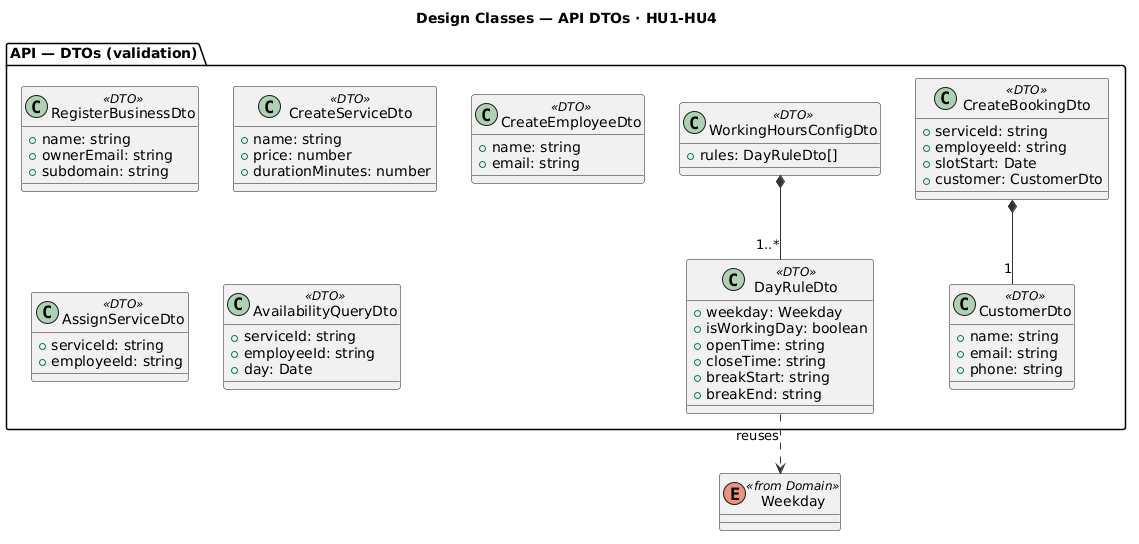

The diagram above was rendered by PlantUML. Its source (embedded in the PNG):
@startuml classes_design_dtos
' =====================================================================
' Design Classes — package "API — DTOs (validation)" (HU1-HU4)
' Detail of classes_design.puml. Request/response contracts validated
' by NestJS ValidationPipe. Enums come from the Domain package.
' =====================================================================
skinparam shadowing false
skinparam defaultFontName "Helvetica"
skinparam backgroundColor White
skinparam ArrowColor #333333
skinparam linetype ortho

title Design Classes — API DTOs · HU1-HU4

package "API — DTOs (validation)" {
  class RegisterBusinessDto <<DTO>> {
    + name: string
    + ownerEmail: string
    + subdomain: string
  }
  class WorkingHoursConfigDto <<DTO>> {
    + rules: DayRuleDto[]
  }
  class DayRuleDto <<DTO>> {
    + weekday: Weekday
    + isWorkingDay: boolean
    + openTime: string
    + closeTime: string
    + breakStart: string
    + breakEnd: string
  }
  class CreateServiceDto <<DTO>> {
    + name: string
    + price: number
    + durationMinutes: number
  }
  class CreateEmployeeDto <<DTO>> {
    + name: string
    + email: string
  }
  class AssignServiceDto <<DTO>> {
    + serviceId: string
    + employeeId: string
  }
  class AvailabilityQueryDto <<DTO>> {
    + serviceId: string
    + employeeId: string
    + day: Date
  }
  class CreateBookingDto <<DTO>> {
    + serviceId: string
    + employeeId: string
    + slotStart: Date
    + customer: CustomerDto
  }
  class CustomerDto <<DTO>> {
    + name: string
    + email: string
    + phone: string
  }
}

' ---- external reference (Domain package) ----
enum Weekday <<from Domain>> {
}

' ---- intra-package composition ----
WorkingHoursConfigDto *-- "1..*" DayRuleDto
CreateBookingDto *-- "1" CustomerDto
DayRuleDto ..> Weekday : reuses
@enduml